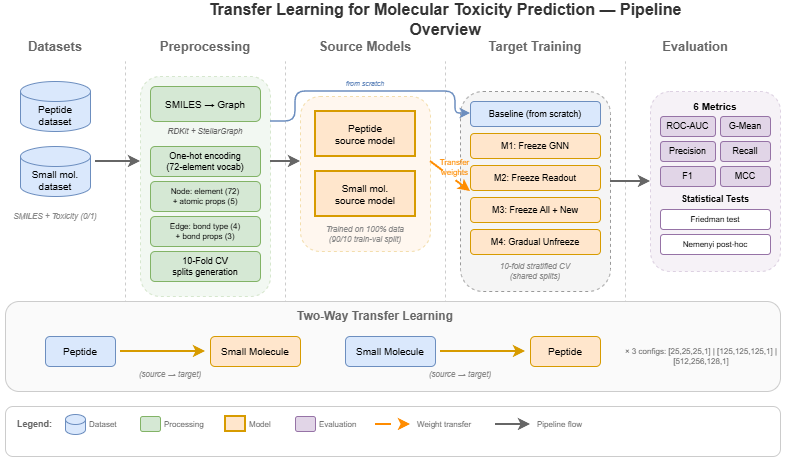

The diagram above was exported from draw.io. Its source (the exported page's mxGraphModel, read from the mxfile embedded in the PNG):
<mxGraphModel dx="1426" dy="1449" grid="1" gridSize="10" guides="1" tooltips="1" connect="1" arrows="1" fold="1" page="1" pageScale="1" pageWidth="1400" pageHeight="600" math="0" shadow="0">
  <root>
    <mxCell id="0" />
    <mxCell id="1" parent="0" />
    <mxCell id="header1" parent="1" style="text;html=1;strokeColor=none;fillColor=none;align=center;verticalAlign=middle;whiteSpace=wrap;rounded=0;fontStyle=1;fontSize=13;fontColor=#666666;" value="Datasets" vertex="1">
      <mxGeometry height="30" width="100" x="40" y="30" as="geometry" />
    </mxCell>
    <mxCell id="header2" parent="1" style="text;html=1;strokeColor=none;fillColor=none;align=center;verticalAlign=middle;whiteSpace=wrap;rounded=0;fontStyle=1;fontSize=13;fontColor=#666666;" value="Preprocessing" vertex="1">
      <mxGeometry height="30" width="120" x="180" y="30" as="geometry" />
    </mxCell>
    <mxCell id="header3" parent="1" style="text;html=1;strokeColor=none;fillColor=none;align=center;verticalAlign=middle;whiteSpace=wrap;rounded=0;fontStyle=1;fontSize=13;fontColor=#666666;" value="Source Models" vertex="1">
      <mxGeometry height="30" width="120" x="340" y="30" as="geometry" />
    </mxCell>
    <mxCell id="header4" parent="1" style="text;html=1;strokeColor=none;fillColor=none;align=center;verticalAlign=middle;whiteSpace=wrap;rounded=0;fontStyle=1;fontSize=13;fontColor=#666666;" value="Target Training" vertex="1">
      <mxGeometry height="30" width="140" x="500" y="30" as="geometry" />
    </mxCell>
    <mxCell id="header5" parent="1" style="text;html=1;strokeColor=none;fillColor=none;align=center;verticalAlign=middle;whiteSpace=wrap;rounded=0;fontStyle=1;fontSize=13;fontColor=#666666;" value="Evaluation" vertex="1">
      <mxGeometry height="30" width="100" x="680" y="30" as="geometry" />
    </mxCell>
    <mxCell id="sep1" edge="1" parent="1" style="endArrow=none;dashed=1;html=1;strokeColor=#CCCCCC;strokeWidth=1;" value="">
      <mxGeometry height="50" relative="1" width="50" as="geometry">
        <mxPoint x="160" y="320" as="sourcePoint" />
        <mxPoint x="160" y="60" as="targetPoint" />
      </mxGeometry>
    </mxCell>
    <mxCell id="sep2" edge="1" parent="1" style="endArrow=none;dashed=1;html=1;strokeColor=#CCCCCC;strokeWidth=1;" value="">
      <mxGeometry height="50" relative="1" width="50" as="geometry">
        <mxPoint x="320" y="320" as="sourcePoint" />
        <mxPoint x="320" y="60" as="targetPoint" />
      </mxGeometry>
    </mxCell>
    <mxCell id="sep3" edge="1" parent="1" style="endArrow=none;dashed=1;html=1;strokeColor=#CCCCCC;strokeWidth=1;" value="">
      <mxGeometry height="50" relative="1" width="50" as="geometry">
        <mxPoint x="480" y="320" as="sourcePoint" />
        <mxPoint x="480" y="60" as="targetPoint" />
      </mxGeometry>
    </mxCell>
    <mxCell id="sep4" edge="1" parent="1" style="endArrow=none;dashed=1;html=1;strokeColor=#CCCCCC;strokeWidth=1;" value="">
      <mxGeometry height="50" relative="1" width="50" as="geometry">
        <mxPoint x="660" y="320" as="sourcePoint" />
        <mxPoint x="660" y="60" as="targetPoint" />
      </mxGeometry>
    </mxCell>
    <mxCell id="ds1" parent="1" style="shape=cylinder3;whiteSpace=wrap;html=1;boundedLbl=1;backgroundOutline=1;size=10;fillColor=#DAE8FC;strokeColor=#6c8ebf;fontSize=10;" value="Peptide&#10;dataset" vertex="1">
      <mxGeometry height="50" width="70" x="55" y="80" as="geometry" />
    </mxCell>
    <mxCell id="ds2" parent="1" style="shape=cylinder3;whiteSpace=wrap;html=1;boundedLbl=1;backgroundOutline=1;size=10;fillColor=#DAE8FC;strokeColor=#6c8ebf;fontSize=10;" value="Small mol.&#10;dataset" vertex="1">
      <mxGeometry height="50" width="70" x="55" y="145" as="geometry" />
    </mxCell>
    <mxCell id="ds_label" parent="1" style="text;html=1;strokeColor=none;fillColor=none;align=center;verticalAlign=middle;whiteSpace=wrap;rounded=0;fontStyle=2;fontSize=8;fontColor=#888888;" value="SMILES + Toxicity (0/1)" vertex="1">
      <mxGeometry height="20" width="110" x="35" y="205" as="geometry" />
    </mxCell>
    <mxCell id="prep_container" parent="1" style="rounded=1;whiteSpace=wrap;html=1;fillColor=#D5E8D4;strokeColor=#82b366;strokeWidth=1;dashed=1;opacity=30;" value="" vertex="1">
      <mxGeometry height="220" width="130" x="175" y="75" as="geometry" />
    </mxCell>
    <mxCell id="prep1" parent="1" style="rounded=1;whiteSpace=wrap;html=1;fillColor=#D5E8D4;strokeColor=#82b366;fontSize=10;" value="SMILES → Graph" vertex="1">
      <mxGeometry height="35" width="110" x="185" y="85" as="geometry" />
    </mxCell>
    <mxCell id="prep2" parent="1" style="text;html=1;strokeColor=none;fillColor=none;align=center;verticalAlign=middle;whiteSpace=wrap;rounded=0;fontStyle=2;fontSize=8;fontColor=#666666;" value="RDKit + StellarGraph" vertex="1">
      <mxGeometry height="20" width="110" x="185" y="120" as="geometry" />
    </mxCell>
    <mxCell id="prep3" parent="1" style="rounded=1;whiteSpace=wrap;html=1;fillColor=#D5E8D4;strokeColor=#82b366;fontSize=9;" value="One-hot encoding&#10;(72-element vocab)" vertex="1">
      <mxGeometry height="30" width="110" x="185" y="145" as="geometry" />
    </mxCell>
    <mxCell id="prep4" parent="1" style="rounded=1;whiteSpace=wrap;html=1;fillColor=#D5E8D4;strokeColor=#82b366;fontSize=8;" value="Node: element (72)&#10;+ atomic props (5)" vertex="1">
      <mxGeometry height="30" width="110" x="185" y="180" as="geometry" />
    </mxCell>
    <mxCell id="prep5" parent="1" style="rounded=1;whiteSpace=wrap;html=1;fillColor=#D5E8D4;strokeColor=#82b366;fontSize=8;" value="Edge: bond type (4)&#10;+ bond props (3)" vertex="1">
      <mxGeometry height="30" width="110" x="185" y="215" as="geometry" />
    </mxCell>
    <mxCell id="prep6" parent="1" style="rounded=1;whiteSpace=wrap;html=1;fillColor=#D5E8D4;strokeColor=#82b366;fontSize=9;" value="10-Fold CV&#10;splits generation" vertex="1">
      <mxGeometry height="30" width="110" x="185" y="250" as="geometry" />
    </mxCell>
    <mxCell id="src_container" parent="1" style="rounded=1;whiteSpace=wrap;html=1;fillColor=#FFE6CC;strokeColor=#d79b00;strokeWidth=1;dashed=1;opacity=30;" value="" vertex="1">
      <mxGeometry height="155" width="130" x="335" y="95" as="geometry" />
    </mxCell>
    <mxCell id="src1" parent="1" style="rounded=0;whiteSpace=wrap;html=1;fillColor=#FFE6CC;strokeColor=#d79b00;strokeWidth=2;fontSize=10;" value="Peptide&#10;source model" vertex="1">
      <mxGeometry height="45" width="100" x="350" y="110" as="geometry" />
    </mxCell>
    <mxCell id="src2" parent="1" style="rounded=0;whiteSpace=wrap;html=1;fillColor=#FFE6CC;strokeColor=#d79b00;strokeWidth=2;fontSize=10;" value="Small mol.&#10;source model" vertex="1">
      <mxGeometry height="45" width="100" x="350" y="170" as="geometry" />
    </mxCell>
    <mxCell id="src_label" parent="1" style="text;html=1;strokeColor=none;fillColor=none;align=center;verticalAlign=middle;whiteSpace=wrap;rounded=0;fontStyle=2;fontSize=8;fontColor=#888888;" value="Trained on 100% data&#10;(90/10 train-val split)" vertex="1">
      <mxGeometry height="25" width="120" x="340" y="220" as="geometry" />
    </mxCell>
    <mxCell id="tgt_container" parent="1" style="rounded=1;whiteSpace=wrap;html=1;fillColor=#F5F5F5;strokeColor=#999999;strokeWidth=1;dashed=1;" value="" vertex="1">
      <mxGeometry height="200" width="150" x="495" y="90" as="geometry" />
    </mxCell>
    <mxCell id="tgt_baseline" parent="1" style="rounded=1;whiteSpace=wrap;html=1;fillColor=#DAE8FC;strokeColor=#6c8ebf;fontSize=9;" value="Baseline (from scratch)" vertex="1">
      <mxGeometry height="25" width="130" x="505" y="100" as="geometry" />
    </mxCell>
    <mxCell id="tgt_m1" parent="1" style="rounded=1;whiteSpace=wrap;html=1;fillColor=#FFE6CC;strokeColor=#d79b00;fontSize=9;" value="M1: Freeze GNN" vertex="1">
      <mxGeometry height="25" width="130" x="505" y="132" as="geometry" />
    </mxCell>
    <mxCell id="tgt_m2" parent="1" style="rounded=1;whiteSpace=wrap;html=1;fillColor=#FFE6CC;strokeColor=#d79b00;fontSize=9;" value="M2: Freeze Readout" vertex="1">
      <mxGeometry height="25" width="130" x="505" y="164" as="geometry" />
    </mxCell>
    <mxCell id="tgt_m3" parent="1" style="rounded=1;whiteSpace=wrap;html=1;fillColor=#FFE6CC;strokeColor=#d79b00;fontSize=9;" value="M3: Freeze All + New" vertex="1">
      <mxGeometry height="25" width="130" x="505" y="196" as="geometry" />
    </mxCell>
    <mxCell id="tgt_m4" parent="1" style="rounded=1;whiteSpace=wrap;html=1;fillColor=#FFE6CC;strokeColor=#d79b00;fontSize=9;" value="M4: Gradual Unfreeze" vertex="1">
      <mxGeometry height="25" width="130" x="505" y="228" as="geometry" />
    </mxCell>
    <mxCell id="tgt_label" parent="1" style="text;html=1;strokeColor=none;fillColor=none;align=center;verticalAlign=middle;whiteSpace=wrap;rounded=0;fontStyle=2;fontSize=8;fontColor=#888888;" value="10-fold stratified CV&#10;(shared splits)" vertex="1">
      <mxGeometry height="30" width="130" x="505" y="255" as="geometry" />
    </mxCell>
    <mxCell id="eval_container" parent="1" style="rounded=1;whiteSpace=wrap;html=1;fillColor=#E1D5E7;strokeColor=#9673a6;strokeWidth=1;dashed=1;opacity=30;" value="" vertex="1">
      <mxGeometry height="180" width="130" x="685" y="90" as="geometry" />
    </mxCell>
    <mxCell id="eval_metrics" parent="1" style="text;html=1;strokeColor=none;fillColor=none;align=center;verticalAlign=middle;whiteSpace=wrap;rounded=0;fontSize=10;fontStyle=1;" value="6 Metrics" vertex="1">
      <mxGeometry height="20" width="80" x="710" y="95" as="geometry" />
    </mxCell>
    <mxCell id="metric1" parent="1" style="rounded=1;whiteSpace=wrap;html=1;fillColor=#E1D5E7;strokeColor=#9673a6;fontSize=9;" value="ROC-AUC" vertex="1">
      <mxGeometry height="20" width="55" x="695" y="115" as="geometry" />
    </mxCell>
    <mxCell id="metric2" parent="1" style="rounded=1;whiteSpace=wrap;html=1;fillColor=#E1D5E7;strokeColor=#9673a6;fontSize=9;" value="G-Mean" vertex="1">
      <mxGeometry height="20" width="50" x="755" y="115" as="geometry" />
    </mxCell>
    <mxCell id="metric3" parent="1" style="rounded=1;whiteSpace=wrap;html=1;fillColor=#E1D5E7;strokeColor=#9673a6;fontSize=9;" value="Precision" vertex="1">
      <mxGeometry height="20" width="55" x="695" y="140" as="geometry" />
    </mxCell>
    <mxCell id="metric4" parent="1" style="rounded=1;whiteSpace=wrap;html=1;fillColor=#E1D5E7;strokeColor=#9673a6;fontSize=9;" value="Recall" vertex="1">
      <mxGeometry height="20" width="50" x="755" y="140" as="geometry" />
    </mxCell>
    <mxCell id="metric5" parent="1" style="rounded=1;whiteSpace=wrap;html=1;fillColor=#E1D5E7;strokeColor=#9673a6;fontSize=9;" value="F1" vertex="1">
      <mxGeometry height="20" width="55" x="695" y="165" as="geometry" />
    </mxCell>
    <mxCell id="metric6" parent="1" style="rounded=1;whiteSpace=wrap;html=1;fillColor=#E1D5E7;strokeColor=#9673a6;fontSize=9;" value="MCC" vertex="1">
      <mxGeometry height="20" width="50" x="755" y="165" as="geometry" />
    </mxCell>
    <mxCell id="stats_title" parent="1" style="text;html=1;strokeColor=none;fillColor=none;align=center;verticalAlign=middle;whiteSpace=wrap;rounded=0;fontSize=9;fontStyle=1;" value="Statistical Tests" vertex="1">
      <mxGeometry height="15" width="80" x="710" y="190" as="geometry" />
    </mxCell>
    <mxCell id="stat1" parent="1" style="rounded=1;whiteSpace=wrap;html=1;fillColor=#FFFFFF;strokeColor=#9673a6;fontSize=8;" value="Friedman test" vertex="1">
      <mxGeometry height="20" width="110" x="695" y="208" as="geometry" />
    </mxCell>
    <mxCell id="stat2" parent="1" style="rounded=1;whiteSpace=wrap;html=1;fillColor=#FFFFFF;strokeColor=#9673a6;fontSize=8;" value="Nemenyi post-hoc" vertex="1">
      <mxGeometry height="20" width="110" x="695" y="233" as="geometry" />
    </mxCell>
    <mxCell id="arrow1" edge="1" parent="1" style="endArrow=classic;html=1;strokeColor=#666666;strokeWidth=2;" value="">
      <mxGeometry height="50" relative="1" width="50" as="geometry">
        <mxPoint x="130" y="160" as="sourcePoint" />
        <mxPoint x="175" y="160" as="targetPoint" />
      </mxGeometry>
    </mxCell>
    <mxCell id="arrow2" edge="1" parent="1" style="endArrow=classic;html=1;strokeColor=#666666;strokeWidth=2;" value="">
      <mxGeometry height="50" relative="1" width="50" as="geometry">
        <mxPoint x="305" y="160" as="sourcePoint" />
        <mxPoint x="335" y="160" as="targetPoint" />
      </mxGeometry>
    </mxCell>
    <mxCell id="arrow3" edge="1" parent="1" style="endArrow=classic;html=1;strokeColor=#666666;strokeWidth=2;" value="">
      <mxGeometry height="50" relative="1" width="50" as="geometry">
        <mxPoint x="645" y="180" as="sourcePoint" />
        <mxPoint x="685" y="180" as="targetPoint" />
      </mxGeometry>
    </mxCell>
    <mxCell id="transfer_arrow" edge="1" parent="1" style="endArrow=classic;html=1;strokeColor=#FF8C00;strokeWidth=2;dashed=1;dashPattern=8 8;fontColor=#FF8C00;fontSize=8;labelBackgroundColor=none;" value="Transfer&#10;weights">
      <mxGeometry height="50" relative="1" width="50" x="-0.1" y="10" as="geometry">
        <mxPoint as="offset" />
        <mxPoint x="465" y="160" as="sourcePoint" />
        <mxPoint x="505" y="190" as="targetPoint" />
      </mxGeometry>
    </mxCell>
    <mxCell id="baseline_arrow" edge="1" parent="1" style="endArrow=classic;html=1;strokeColor=#6c8ebf;strokeWidth=1.5;" value="">
      <mxGeometry height="50" relative="1" width="50" as="geometry">
        <Array as="points">
          <mxPoint x="330" y="120" />
          <mxPoint x="330" y="90" />
          <mxPoint x="490" y="90" />
          <mxPoint x="490" y="112" />
        </Array>
        <mxPoint x="305" y="120" as="sourcePoint" />
        <mxPoint x="505" y="112" as="targetPoint" />
      </mxGeometry>
    </mxCell>
    <mxCell id="baseline_label" parent="1" style="text;html=1;strokeColor=none;fillColor=none;align=center;verticalAlign=middle;whiteSpace=wrap;rounded=0;fontStyle=2;fontSize=7;fontColor=#6c8ebf;" value="from scratch" vertex="1">
      <mxGeometry height="15" width="60" x="370" y="75" as="geometry" />
    </mxCell>
    <mxCell id="bidir_container" parent="1" style="rounded=1;whiteSpace=wrap;html=1;fillColor=#FAFAFA;strokeColor=#CCCCCC;strokeWidth=1;" value="" vertex="1">
      <mxGeometry height="90" width="775" x="40" y="300" as="geometry" />
    </mxCell>
    <mxCell id="bidir_title" parent="1" style="text;html=1;strokeColor=none;fillColor=none;align=center;verticalAlign=middle;whiteSpace=wrap;rounded=0;fontStyle=1;fontSize=12;fontColor=#666666;" value="Two-Way Transfer Learning" vertex="1">
      <mxGeometry height="20" width="200" x="310" y="305" as="geometry" />
    </mxCell>
    <mxCell id="dir1_src" parent="1" style="rounded=1;whiteSpace=wrap;html=1;fillColor=#DAE8FC;strokeColor=#6c8ebf;fontSize=10;" value="Peptide" vertex="1">
      <mxGeometry height="30" width="70" x="80" y="335" as="geometry" />
    </mxCell>
    <mxCell id="dir1_arrow" edge="1" parent="1" style="endArrow=classic;html=1;strokeColor=#d79b00;strokeWidth=2;" value="">
      <mxGeometry height="50" relative="1" width="50" as="geometry">
        <mxPoint x="155" y="350" as="sourcePoint" />
        <mxPoint x="240" y="350" as="targetPoint" />
      </mxGeometry>
    </mxCell>
    <mxCell id="dir1_tgt" parent="1" style="rounded=1;whiteSpace=wrap;html=1;fillColor=#FFE6CC;strokeColor=#d79b00;fontSize=10;" value="Small Molecule" vertex="1">
      <mxGeometry height="30" width="90" x="245" y="335" as="geometry" />
    </mxCell>
    <mxCell id="dir1_label" parent="1" style="text;html=1;strokeColor=none;fillColor=none;align=center;verticalAlign=middle;whiteSpace=wrap;rounded=0;fontStyle=2;fontSize=8;fontColor=#888888;" value="(source → target)" vertex="1">
      <mxGeometry height="15" width="110" x="150" y="365" as="geometry" />
    </mxCell>
    <mxCell id="dir2_src" parent="1" style="rounded=1;whiteSpace=wrap;html=1;fillColor=#DAE8FC;strokeColor=#6c8ebf;fontSize=10;" value="Small Molecule" vertex="1">
      <mxGeometry height="30" width="90" x="380" y="335" as="geometry" />
    </mxCell>
    <mxCell id="dir2_arrow" edge="1" parent="1" style="endArrow=classic;html=1;strokeColor=#d79b00;strokeWidth=2;" value="">
      <mxGeometry height="50" relative="1" width="50" as="geometry">
        <mxPoint x="475" y="350" as="sourcePoint" />
        <mxPoint x="560" y="350" as="targetPoint" />
      </mxGeometry>
    </mxCell>
    <mxCell id="dir2_tgt" parent="1" style="rounded=1;whiteSpace=wrap;html=1;fillColor=#FFE6CC;strokeColor=#d79b00;fontSize=10;" value="Peptide" vertex="1">
      <mxGeometry height="30" width="70" x="565" y="335" as="geometry" />
    </mxCell>
    <mxCell id="dir2_label" parent="1" style="text;html=1;strokeColor=none;fillColor=none;align=center;verticalAlign=middle;whiteSpace=wrap;rounded=0;fontStyle=2;fontSize=8;fontColor=#888888;" value="(source → target)" vertex="1">
      <mxGeometry height="15" width="110" x="440" y="365" as="geometry" />
    </mxCell>
    <mxCell id="config_label" parent="1" style="text;html=1;strokeColor=none;fillColor=none;align=center;verticalAlign=middle;whiteSpace=wrap;rounded=0;fontSize=8;fontColor=#666666;" value="× 3 configs: [25,25,25,1] | [125,125,125,1] | [512,256,128,1]" vertex="1">
      <mxGeometry height="20" width="180" x="646" y="345" as="geometry" />
    </mxCell>
    <mxCell id="legend_box" parent="1" style="rounded=1;whiteSpace=wrap;html=1;fillColor=#FFFFFF;strokeColor=#CCCCCC;strokeWidth=1;" value="" vertex="1">
      <mxGeometry height="50" width="775" x="40" y="405" as="geometry" />
    </mxCell>
    <mxCell id="legend_title" parent="1" style="text;html=1;strokeColor=none;fillColor=none;align=left;verticalAlign=middle;whiteSpace=wrap;rounded=0;fontStyle=1;fontSize=9;fontColor=#666666;" value="Legend:" vertex="1">
      <mxGeometry height="15" width="45" x="50" y="415" as="geometry" />
    </mxCell>
    <mxCell id="leg_cyl" parent="1" style="shape=cylinder3;whiteSpace=wrap;html=1;boundedLbl=1;backgroundOutline=1;size=5;fillColor=#DAE8FC;strokeColor=#6c8ebf;" value="" vertex="1">
      <mxGeometry height="20" width="20" x="100" y="413" as="geometry" />
    </mxCell>
    <mxCell id="leg_cyl_txt" parent="1" style="text;html=1;strokeColor=none;fillColor=none;align=left;verticalAlign=middle;whiteSpace=wrap;rounded=0;fontSize=8;fontColor=#666666;" value="Dataset" vertex="1">
      <mxGeometry height="15" width="45" x="122" y="415" as="geometry" />
    </mxCell>
    <mxCell id="leg_proc" parent="1" style="rounded=1;whiteSpace=wrap;html=1;fillColor=#D5E8D4;strokeColor=#82b366;" value="" vertex="1">
      <mxGeometry height="15" width="20" x="175" y="415" as="geometry" />
    </mxCell>
    <mxCell id="leg_proc_txt" parent="1" style="text;html=1;strokeColor=none;fillColor=none;align=left;verticalAlign=middle;whiteSpace=wrap;rounded=0;fontSize=8;fontColor=#666666;" value="Processing" vertex="1">
      <mxGeometry height="15" width="55" x="197" y="415" as="geometry" />
    </mxCell>
    <mxCell id="leg_model" parent="1" style="rounded=0;whiteSpace=wrap;html=1;fillColor=#FFE6CC;strokeColor=#d79b00;strokeWidth=2;" value="" vertex="1">
      <mxGeometry height="15" width="20" x="260" y="415" as="geometry" />
    </mxCell>
    <mxCell id="leg_model_txt" parent="1" style="text;html=1;strokeColor=none;fillColor=none;align=left;verticalAlign=middle;whiteSpace=wrap;rounded=0;fontSize=8;fontColor=#666666;" value="Model" vertex="1">
      <mxGeometry height="15" width="40" x="282" y="415" as="geometry" />
    </mxCell>
    <mxCell id="leg_eval" parent="1" style="rounded=1;whiteSpace=wrap;html=1;fillColor=#E1D5E7;strokeColor=#9673a6;" value="" vertex="1">
      <mxGeometry height="15" width="20" x="330" y="415" as="geometry" />
    </mxCell>
    <mxCell id="leg_eval_txt" parent="1" style="text;html=1;strokeColor=none;fillColor=none;align=left;verticalAlign=middle;whiteSpace=wrap;rounded=0;fontSize=8;fontColor=#666666;" value="Evaluation" vertex="1">
      <mxGeometry height="15" width="50" x="352" y="415" as="geometry" />
    </mxCell>
    <mxCell id="leg_transfer" edge="1" parent="1" style="endArrow=classic;html=1;strokeColor=#FF8C00;strokeWidth=2;dashed=1;dashPattern=8 8;" value="">
      <mxGeometry height="50" relative="1" width="50" as="geometry">
        <mxPoint x="410" y="423" as="sourcePoint" />
        <mxPoint x="445" y="423" as="targetPoint" />
      </mxGeometry>
    </mxCell>
    <mxCell id="leg_transfer_txt" parent="1" style="text;html=1;strokeColor=none;fillColor=none;align=left;verticalAlign=middle;whiteSpace=wrap;rounded=0;fontSize=8;fontColor=#666666;" value="Weight transfer" vertex="1">
      <mxGeometry height="15" width="70" x="450" y="415" as="geometry" />
    </mxCell>
    <mxCell id="leg_flow" edge="1" parent="1" style="endArrow=classic;html=1;strokeColor=#666666;strokeWidth=2;" value="">
      <mxGeometry height="50" relative="1" width="50" as="geometry">
        <mxPoint x="530" y="423" as="sourcePoint" />
        <mxPoint x="565" y="423" as="targetPoint" />
      </mxGeometry>
    </mxCell>
    <mxCell id="leg_flow_txt" parent="1" style="text;html=1;strokeColor=none;fillColor=none;align=left;verticalAlign=middle;whiteSpace=wrap;rounded=0;fontSize=8;fontColor=#666666;" value="Pipeline flow" vertex="1">
      <mxGeometry height="15" width="65" x="570" y="415" as="geometry" />
    </mxCell>
    <mxCell id="title" parent="1" style="text;html=1;strokeColor=none;fillColor=none;align=center;verticalAlign=middle;whiteSpace=wrap;rounded=0;fontStyle=1;fontSize=16;fontColor=#333333;" value="Transfer Learning for Molecular Toxicity Prediction — Pipeline Overview" vertex="1">
      <mxGeometry height="25" width="480" x="240" y="5" as="geometry" />
    </mxCell>
  </root>
</mxGraphModel>